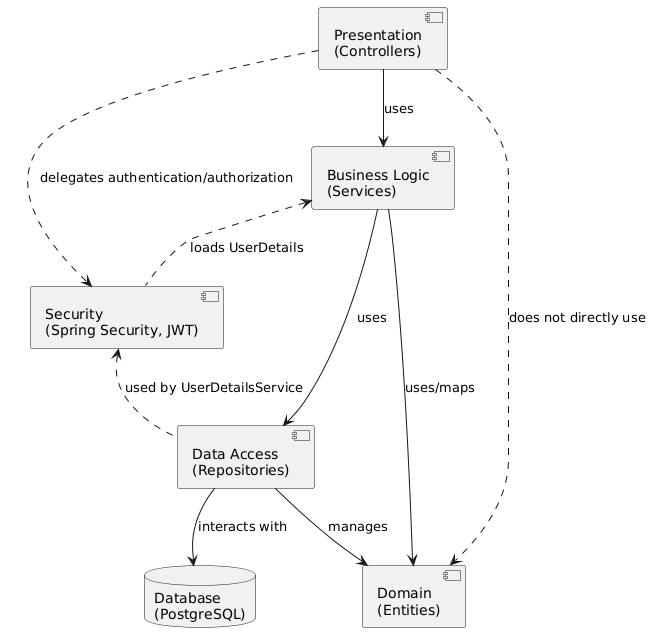

The diagram above was rendered by PlantUML. Its source (embedded in the PNG):
@startuml
component "Presentation\n(Controllers)" as Controller
component "Business Logic\n(Services)" as Service
component "Data Access\n(Repositories)" as Repository
component "Domain\n(Entities)" as Entity
component "Security\n(Spring Security, JWT)" as Security
database "Database\n(PostgreSQL)" as Database

Controller --> Service : uses
Service --> Repository : uses
Service --> Entity : uses/maps
Repository --> Entity : manages
Repository --> Database : interacts with

Controller .[dashed].> Entity : does not directly use

Controller ..> Security : delegates authentication/authorization
Security .up.> Service : loads UserDetails
Repository .up.> Security : used by UserDetailsService
@enduml